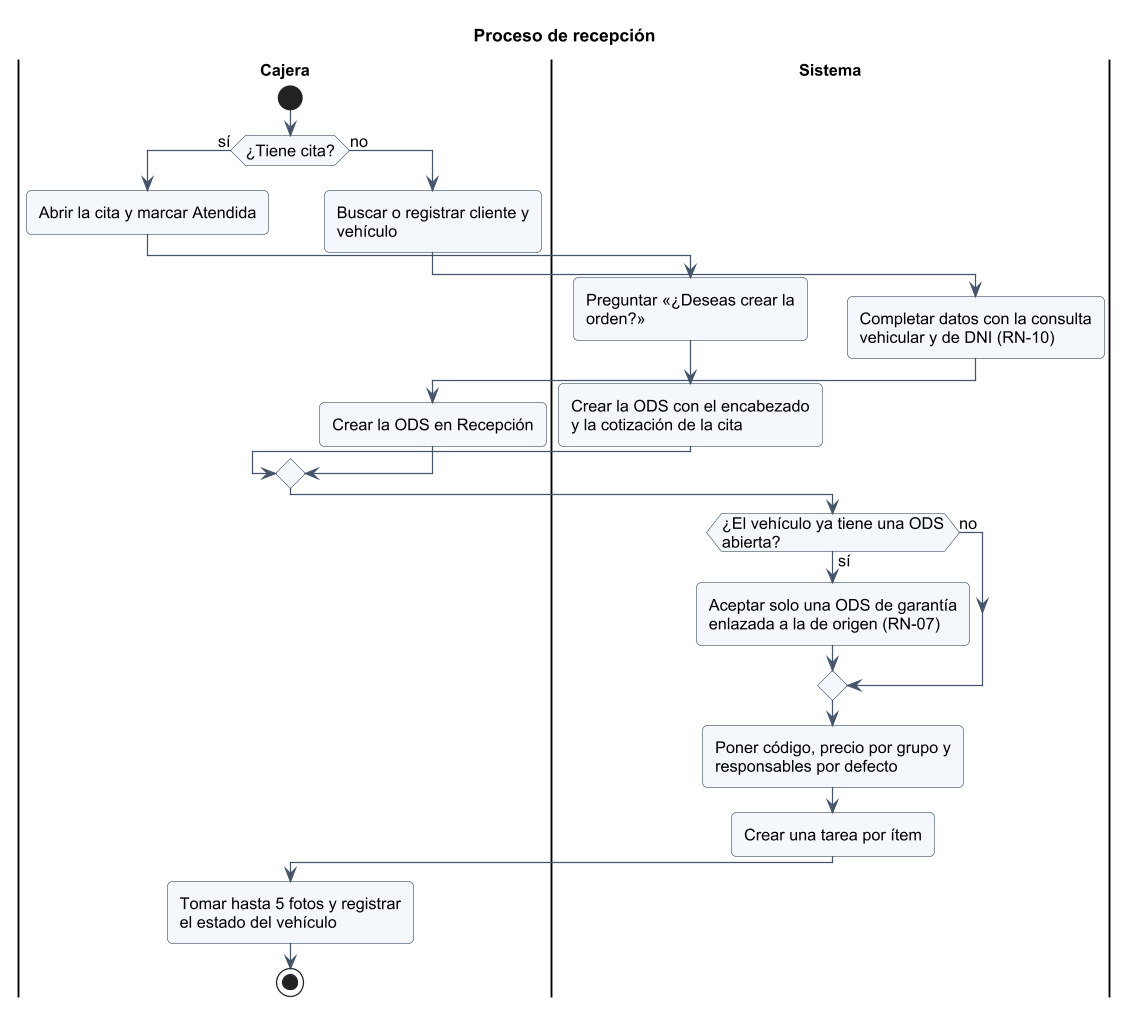

The diagram above was rendered by PlantUML. Its source (embedded in the PNG):
@startuml
!include _estilo.iuml
title Proceso de recepción
|Cajera|
start
if (¿Tiene cita?) then (sí)
  :Abrir la cita y marcar Atendida;
  |Sistema|
  :Preguntar «¿Deseas crear la orden?»;
  :Crear la ODS con el encabezado\ny la cotización de la cita;
else (no)
  |Cajera|
  :Buscar o registrar cliente y vehículo;
  |Sistema|
  :Completar datos con la consulta\nvehicular y de DNI (RN-10);
  |Cajera|
  :Crear la ODS en Recepción;
endif
|Sistema|
if (¿El vehículo ya tiene una ODS abierta?) then (sí)
  :Aceptar solo una ODS de garantía\nenlazada a la de origen (RN-07);
else (no)
endif
:Poner código, precio por grupo y\nresponsables por defecto;
:Crear una tarea por ítem;
|Cajera|
:Tomar hasta 5 fotos y registrar\nel estado del vehículo;
stop
@enduml